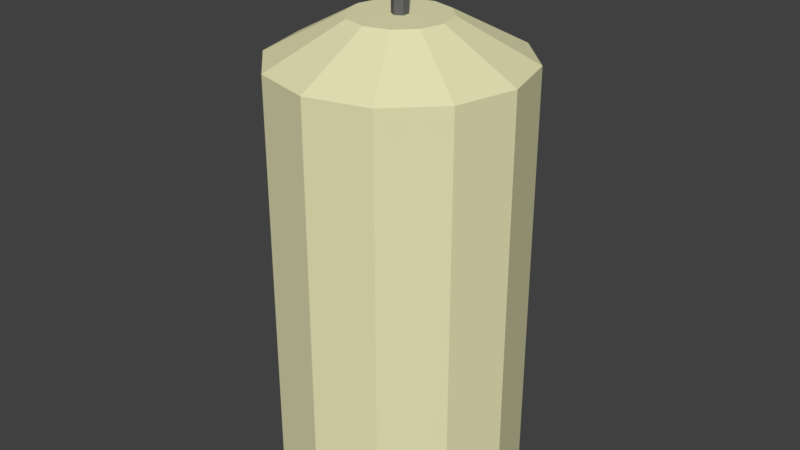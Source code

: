 # Source: WaxCandle.blend  (saved by Blender 2.79.0; exported with 4.5.12 LTS)
import bpy
from mathutils import Matrix  # noqa: F401  (used for matrix-valued properties, if any)

bpy.ops.wm.read_factory_settings(use_empty=True)
scene = bpy.context.scene
scene.name = 'Scene'

# ---- collections
col_collection_1 = bpy.data.collections.new('Collection 1'); scene.collection.children.link(col_collection_1)

# ---- materials (node trees are filled in below, after node groups)
mat_material_001 = bpy.data.materials.new('Material.001')
mat_material_001.alpha_threshold = 0.0
mat_material_001.use_transparent_shadow = False
mat_material_001.diffuse_color = (0.1329, 0.1329, 0.1329, 1.0)
mat_material_001.roughness = 0.5
mat_material = bpy.data.materials.new('Material')
mat_material.alpha_threshold = 0.0
mat_material.use_transparent_shadow = False
mat_material.diffuse_color = (0.8, 0.7705, 0.47, 1.0)
mat_material.roughness = 0.5
mat_material.line_color = (0.0, 0.0, 0.0, 1.0)

# ---- material node trees

# ---- world
world_world = bpy.data.worlds.new('World'); scene.world = world_world
world_world.color = (0.05088, 0.05088, 0.05088)
world_world.use_sun_shadow = False
world_world.sun_shadow_jitter_overblur = 0.0
world_world.cycles.sampling_method = 'MANUAL'

# ---- meshes
me_cylinder_001 = bpy.data.meshes.new('Cylinder.001')
me_cylinder_001.from_pydata([(0.0, 1.0, -1.0), (0.0, 1.0, 7.748), (0.866, 0.5, -1.0), (0.866, 0.5, 7.748), (0.866, -0.5, -1.0), (0.866, -0.5, 7.748), (-8.742e-08, -1.0, -1.0), (-8.742e-08, -1.0, 7.748), (-0.866, -0.5, -1.0), (-0.866, -0.5, 7.748), (-0.866, 0.5, -1.0), (-0.866, 0.5, 7.748)], [], [(0, 1, 3, 2), (2, 3, 5, 4), (4, 5, 7, 6), (6, 7, 9, 8), (3, 1, 11, 9, 7, 5), (8, 9, 11, 10), (10, 11, 1, 0), (0, 2, 4, 6, 8, 10)])
me_cylinder_001.materials.append(mat_material_001)
me_cylinder_001.use_remesh_preserve_volume = False
me_cylinder_001.use_remesh_preserve_attributes = False
me_cylinder_001.use_mirror_vertex_groups = False
me_cylinder_001.update()
me_cylinder = bpy.data.meshes.new('Cylinder')
me_cylinder.from_pydata([(0.0, 1.0, -1.0), (0.0, 1.0, 2.5), (0.5, 0.866, -1.0), (0.5, 0.866, 2.5), (0.866, 0.5, -1.0), (0.866, 0.5, 2.5), (1.0, -4.371e-08, -1.0), (1.0, -4.371e-08, 2.5), (0.866, -0.5, -1.0), (0.866, -0.5, 2.5), (0.5, -0.866, -1.0), (0.5, -0.866, 2.5), (1.51e-07, -1.0, -1.0), (1.51e-07, -1.0, 2.5), (-0.5, -0.866, -1.0), (-0.5, -0.866, 2.5), (-0.866, -0.5, -1.0), (-0.866, -0.5, 2.5), (-1.0, -4.649e-07, -1.0), (-1.0, -4.649e-07, 2.5), (-0.866, 0.5, -1.0), (-0.866, 0.5, 2.5), (-0.5, 0.866, -1.0), (-0.5, 0.866, 2.5), (0.1955, 0.3385, 2.824), (-8.556e-08, 0.3909, 2.824), (0.3385, 0.1955, 2.824), (0.3909, -1.05e-07, 2.824), (0.3385, -0.1955, 2.824), (0.1955, -0.3385, 2.824), (-2.653e-08, -0.3909, 2.824), (-0.1955, -0.3385, 2.824), (-0.3385, -0.1955, 2.824), (-0.3909, -2.697e-07, 2.824), (-0.3385, 0.1955, 2.824), (-0.1955, 0.3385, 2.824)], [], [(0, 1, 3, 2), (2, 3, 5, 4), (4, 5, 7, 6), (6, 7, 9, 8), (8, 9, 11, 10), (10, 11, 13, 12), (12, 13, 15, 14), (14, 15, 17, 16), (16, 17, 19, 18), (18, 19, 21, 20), (11, 9, 28, 29), (20, 21, 23, 22), (22, 23, 1, 0), (0, 2, 4, 6, 8, 10, 12, 14, 16, 18, 20, 22), (24, 25, 35, 34, 33, 32, 31, 30, 29, 28, 27, 26), (9, 7, 27, 28), (1, 23, 35, 25), (3, 1, 25, 24), (7, 5, 26, 27), (23, 21, 34, 35), (5, 3, 24, 26), (21, 19, 33, 34), (19, 17, 32, 33), (17, 15, 31, 32), (15, 13, 30, 31), (13, 11, 29, 30)])
me_cylinder.materials.append(mat_material)
me_cylinder.use_remesh_preserve_volume = False
me_cylinder.use_remesh_preserve_attributes = False
me_cylinder.use_mirror_vertex_groups = False
me_cylinder.update()

# ---- objects
ob_cylinder_001 = bpy.data.objects.new('Cylinder.001', me_cylinder_001)
ob_cylinder = bpy.data.objects.new('Cylinder', me_cylinder)

# ---- transforms, parenting, visibility, modifiers, constraints
ob_cylinder_001.location = (0.0, 0.0, 7.708)
ob_cylinder_001.scale = (0.1293, 0.1293, 0.1293)
ob_cylinder_001.lineart.crease_threshold = 0.0
ob_cylinder.location = (0.0, 0.0, 2.0)
ob_cylinder.scale = (2.0, 2.0, 2.0)
ob_cylinder.lineart.crease_threshold = 0.0

# ---- collection membership
col_collection_1.objects.link(ob_cylinder_001)
col_collection_1.objects.link(ob_cylinder)

# ---- scene / render settings (as saved in the file)
scene.frame_start = 1; scene.frame_end = 250; scene.frame_set(1)
scene.render.engine = 'BLENDER_EEVEE_NEXT'
scene.render.resolution_percentage = 50
scene.render.dither_intensity = 0.0
scene.cycles.use_denoising = False
scene.cycles.samples = 128
scene.cycles.sampling_pattern = 'TABULATED_SOBOL'
scene.cycles.use_adaptive_sampling = False
scene.cycles.use_light_tree = False
scene.cycles.blur_glossy = 0.0
scene.cycles.sample_clamp_indirect = 0.0
scene.view_settings.view_transform = 'Standard'
bpy.context.view_layer.update()

# ---- added for rendering (the .blend has no active camera and no usable light): camera, sun
cam_auto = bpy.data.cameras.new('AutoCamera')
cam_auto.lens = 50.0
cam_auto.sensor_width = 36.0
cam_auto.clip_end = 1000.0
ob_auto_camera = bpy.data.objects.new('AutoCamera', cam_auto)
scene.collection.objects.link(ob_auto_camera)
ob_auto_camera.location = (9.60915, -11.531, 12.0423)
ob_auto_camera.rotation_euler = (1.09748, -7.21219e-08, 0.694738)
scene.camera = ob_auto_camera
light_auto_sun = bpy.data.lights.new('AutoSun', 'SUN')
light_auto_sun.energy = 3.0
light_auto_sun.angle = 0.0523599
ob_auto_sun = bpy.data.objects.new('AutoSun', light_auto_sun)
scene.collection.objects.link(ob_auto_sun)
ob_auto_sun.rotation_euler = (0.872665, 0.174533, 0.523599)
bpy.context.view_layer.update()
